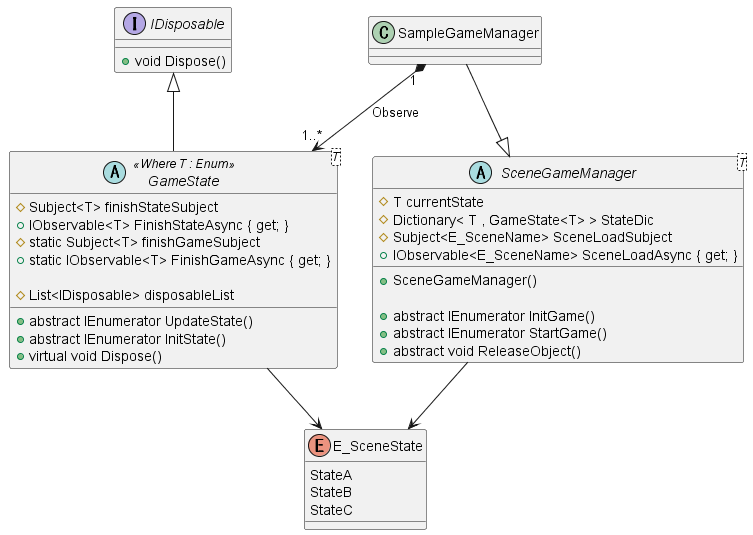

The diagram above was rendered by PlantUML. Its source (embedded in the PNG):
@startuml GameStateClass

    abstract class GameState<T> << Where T : Enum>> {
        # Subject<T> finishStateSubject
        + IObservable<T> FinishStateAsync { get; }
        # static Subject<T> finishGameSubject
        + static IObservable<T> FinishGameAsync { get; }

        # List<IDisposable> disposableList

        + abstract IEnumerator UpdateState()
        + abstract IEnumerator InitState()
        + virtual void Dispose()
    }

    interface IDisposable{
        + void Dispose()
    }

    abstract class SceneGameManager<T>{
        # T currentState
        # Dictionary< T , GameState<T> > StateDic
        # Subject<E_SceneName> SceneLoadSubject
        + IObservable<E_SceneName> SceneLoadAsync { get; }

        + SceneGameManager()

        + abstract IEnumerator InitGame()
        + abstract IEnumerator StartGame()
        + abstract void ReleaseObject()
    }

    class SampleGameManager

    Enum E_SceneState{
        StateA
        StateB
        StateC
    }

    GameState -up-|> IDisposable
    SampleGameManager "1" *--> "1..*" GameState : Observe
    SampleGameManager --|> SceneGameManager
    GameState --> E_SceneState
    SceneGameManager --> E_SceneState

@enduml